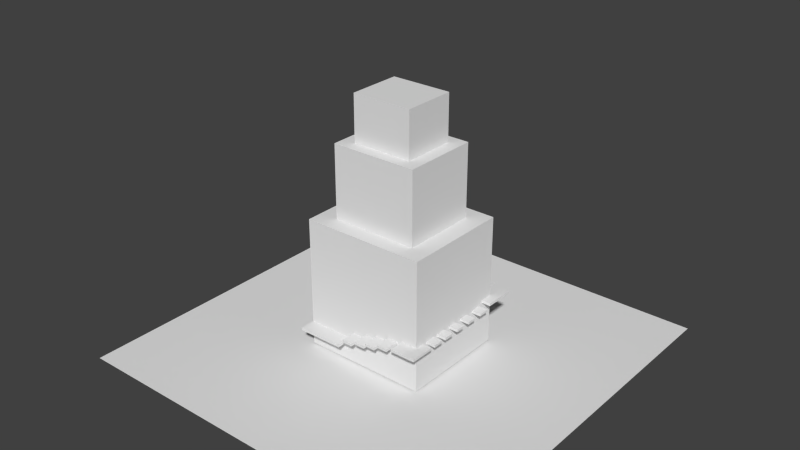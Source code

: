 # Source: towerExterior.blend  (saved by Blender 2.77.0; exported with 4.5.12 LTS)
import bpy
from mathutils import Matrix  # noqa: F401  (used for matrix-valued properties, if any)

bpy.ops.wm.read_factory_settings(use_empty=True)
scene = bpy.context.scene
scene.name = 'Scene'

# ---- collections
col_collection_1 = bpy.data.collections.new('Collection 1'); scene.collection.children.link(col_collection_1)

# ---- materials (node trees are filled in below, after node groups)
mat_material_002 = bpy.data.materials.new('Material.002')
mat_material_002.alpha_threshold = 0.0
mat_material_002.use_transparent_shadow = False
mat_material_002.roughness = 0.5

# ---- material node trees

# ---- world
world_world = bpy.data.worlds.new('World'); scene.world = world_world
world_world.color = (0.05088, 0.05088, 0.05088)
world_world.use_sun_shadow = False
world_world.sun_shadow_jitter_overblur = 0.0
world_world.cycles.sampling_method = 'NONE'
world_world.cycles.sample_map_resolution = 256

# ---- meshes
me_cube_003 = bpy.data.meshes.new('Cube.003')
me_cube_003.from_pydata([(-4.351, -5.467, 1.8), (-4.351, -4.093, 1.8), (-4.351, -5.467, 2.0), (-4.351, -4.093, 2.0), (-1.106, -4.093, 2.0), (-1.106, -4.093, 1.8), (-1.106, -5.467, 2.0), (-1.106, -5.467, 1.8), (0.02158, -4.24, 2.4), (0.02158, -5.467, 2.4), (0.02158, -4.24, 2.6), (0.02158, -5.467, 2.6), (1.075, -4.243, 2.7), (-0.7296, -4.24, 2.4), (-0.7296, -5.467, 2.6), (-0.7296, -5.467, 2.4), (4.44, 4.444, 0.1247), (4.44, -4.236, 0.1247), (-4.364, -4.236, 0.1247), (-4.364, 4.444, 0.1247), (4.44, 4.444, 10.33), (4.44, -4.236, 10.33), (-4.364, -4.236, 10.33), (-4.364, 4.444, 10.33), (-0.7296, -4.24, 2.6), (1.075, -5.47, 2.7), (0.3135, -4.243, 2.7), (0.3135, -5.47, 2.7), (0.3135, -5.47, 2.9), (0.3135, -4.243, 2.9), (1.075, -5.47, 2.9), (1.075, -4.243, 2.9), (1.936, -4.24, 3.167), (1.936, -5.467, 3.167), (1.175, -4.24, 3.167), (1.175, -5.467, 3.167), (1.936, -4.24, 2.964), (1.936, -5.467, 2.964), (1.175, -4.24, 2.964), (1.175, -5.467, 2.964), (2.941, -4.24, 3.5), (2.941, -5.467, 3.5), (2.179, -4.24, 3.5), (2.179, -5.467, 3.5), (2.179, -5.467, 3.3), (2.179, -4.24, 3.3), (2.941, -5.467, 3.3), (2.941, -4.24, 3.3), (5.116, -4.093, 3.7), (5.116, -5.467, 3.7), (3.299, -4.24, 3.7), (3.299, -5.467, 3.7), (4.447, -4.24, 3.683), (4.447, -5.467, 3.683), (5.116, -3.546, 3.7), (4.447, -3.546, 3.7), (3.299, -4.24, 3.5), (3.299, -5.467, 3.5), (4.447, -4.24, 3.5), (4.447, -5.467, 3.5), (5.116, -4.093, 3.509), (5.116, -5.467, 3.509), (4.447, -4.093, 3.491), (4.447, -5.467, 3.491), (5.116, -4.093, 3.504), (4.447, -4.093, 3.487), (5.116, -3.546, 3.504), (4.447, -3.546, 3.504), (5.116, -3.131, 3.7), (4.447, -3.131, 3.7), (5.116, -3.131, 3.504), (4.447, -3.131, 3.504), (5.116, -2.33, 3.7), (4.447, -2.33, 3.7), (5.116, -2.33, 3.504), (4.447, -2.33, 3.504), (5.116, -1.929, 3.7), (4.447, -1.929, 3.7), (5.116, -1.929, 3.504), (4.447, -1.929, 3.504), (5.116, -1.124, 3.7), (4.447, -1.124, 3.7), (5.116, -1.124, 3.504), (4.447, -1.124, 3.504), (5.116, -0.5459, 3.7), (4.447, -0.5459, 3.7), (5.116, -0.5459, 3.504), (4.447, -0.5459, 3.504), (5.116, 0.1495, 3.7), (4.447, 0.1495, 3.7), (5.116, 0.1495, 3.504), (4.447, 0.1495, 3.504), (5.116, 0.792, 3.7), (4.447, 0.792, 3.7), (5.116, 0.792, 3.504), (4.447, 0.792, 3.504), (5.116, 1.537, 3.7), (4.447, 1.537, 3.7), (5.116, 1.537, 3.504), (4.447, 1.537, 3.504), (5.116, 2.214, 3.7), (4.447, 2.214, 3.7), (5.116, 2.214, 3.504), (4.447, 2.214, 3.504), (5.116, 3.047, 3.7), (4.447, 3.047, 3.7), (5.116, 3.047, 3.504), (4.447, 3.047, 3.504), (4.447, 3.392, 3.826), (5.116, 3.392, 3.826), (5.116, 3.392, 4.021), (4.447, 3.392, 4.021), (4.447, 5.779, 3.826), (5.116, 5.779, 3.826), (5.116, 5.779, 4.021), (4.447, 5.779, 4.021), (5.116, 4.446, 3.826), (5.116, 4.446, 4.021), (4.447, 4.446, 4.021), (4.447, 4.446, 3.826), (2.672, 5.849, 4.493), (2.672, 5.849, 4.663), (2.672, 4.45, 4.663), (2.672, 4.45, 4.493), (0.9116, 4.45, 5.086), (0.9116, 5.849, 5.086), (0.9116, 4.45, 4.917), (0.9116, 5.849, 4.917), (1.529, 4.45, 5.086), (1.529, 4.45, 4.917), (1.529, 5.849, 4.917), (1.529, 5.849, 5.086), (-3.668, 5.849, 7.841), (-3.668, 4.45, 7.841), (-3.668, 4.45, 7.671), (-3.668, 5.849, 7.671), (-0.5741, 5.849, 7.779), (-0.5741, 4.45, 7.779), (0.222, 5.849, 7.779), (0.222, 4.45, 7.779), (-14.04, -15.81, 0.0), (14.04, -15.81, 0.0), (-14.04, 15.81, 0.0), (14.04, 15.81, 0.0), (0.1941, 5.849, 5.269), (0.1941, 4.45, 5.269), (0.1941, 5.849, 5.438), (0.1941, 4.45, 5.438), (3.265, 4.45, 4.07), (3.265, 4.45, 4.239), (3.265, 5.849, 4.07), (3.265, 5.849, 4.239), (3.907, 4.45, 4.07), (3.907, 4.45, 4.239), (3.907, 5.849, 4.07), (3.907, 5.849, 4.239), (2.05, 4.45, 4.493), (2.05, 4.45, 4.663), (2.05, 5.849, 4.663), (2.05, 5.849, 4.493), (-0.6019, 5.849, 5.269), (-0.6019, 4.45, 5.269), (-0.6019, 4.45, 5.438), (-0.6019, 5.849, 5.438), (-4.382, 5.849, 7.841), (-4.382, 5.849, 7.671), (-4.382, 4.45, 7.671), (-4.382, 4.45, 7.841), (-0.5741, 4.45, 7.953), (0.222, 4.45, 7.953), (-0.5741, 5.849, 7.953), (0.222, 5.849, 7.953), (3.125, 3.148, 10.33), (3.125, -2.94, 10.33), (-3.05, 3.148, 10.33), (-3.05, -2.94, 10.33), (3.125, 3.148, 16.04), (3.125, -2.94, 16.04), (-3.05, 3.148, 16.04), (-3.05, -2.94, 16.04), (2.195, 2.231, 16.04), (2.195, -2.023, 16.04), (-2.12, 2.231, 16.04), (-2.12, -2.023, 16.04), (2.195, 2.231, 19.64), (2.195, -2.023, 19.64), (-2.12, 2.231, 19.64), (-2.12, -2.023, 19.64)], [], [(2, 3, 1, 0), (6, 2, 0, 7), (6, 4, 3, 2), (0, 1, 5, 7), (5, 4, 6, 7), (10, 11, 9, 8), (15, 13, 8, 9), (11, 14, 15, 9), (39, 38, 36, 37), (29, 31, 12, 26), (16, 17, 18, 19), (23, 22, 175, 174), (16, 20, 21, 17), (17, 21, 22, 18), (18, 22, 23, 19), (20, 16, 19, 23), (31, 30, 25, 12), (33, 35, 39, 37), (30, 28, 27, 25), (8, 13, 24, 10), (28, 29, 26, 27), (32, 34, 35, 33), (35, 34, 38, 39), (25, 27, 26, 12), (13, 15, 14, 24), (32, 33, 37, 36), (34, 32, 36, 38), (45, 44, 43, 42), (44, 46, 41, 43), (46, 47, 40, 41), (47, 45, 42, 40), (50, 52, 58, 56), (52, 55, 67, 65), (53, 52, 62, 63), (59, 57, 56, 58), (53, 51, 57, 59), (52, 53, 59, 58), (51, 50, 56, 57), (52, 50, 51, 53), (47, 46, 44, 45), (40, 42, 43, 41), (61, 63, 62, 60), (49, 53, 63, 61), (48, 49, 61, 60), (52, 48, 60, 62), (64, 65, 67, 66), (54, 48, 64, 66), (71, 69, 73, 75), (48, 52, 65, 64), (52, 53, 49, 48), (55, 52, 48, 54), (69, 71, 70, 68), (68, 70, 74, 72), (76, 78, 82, 80), (54, 66, 67, 55), (70, 71, 75, 74), (69, 68, 72, 73), (77, 79, 78, 76), (79, 77, 81, 83), (77, 76, 80, 81), (87, 85, 89, 91), (78, 79, 83, 82), (85, 87, 86, 84), (84, 86, 90, 88), (86, 87, 91, 90), (92, 94, 98, 96), (85, 84, 88, 89), (93, 95, 94, 92), (95, 93, 97, 99), (93, 92, 96, 97), (103, 101, 105, 107), (94, 95, 99, 98), (101, 103, 102, 100), (100, 102, 106, 104), (102, 103, 107, 106), (116, 119, 112, 113), (101, 100, 104, 105), (96, 98, 99, 97), (90, 91, 89, 88), (80, 82, 83, 81), (74, 75, 73, 72), (30, 31, 29, 28), (11, 10, 24, 14), (111, 108, 109, 110), (117, 116, 113, 114), (115, 114, 113, 112), (118, 117, 114, 115), (111, 110, 117, 118), (110, 109, 116, 117), (108, 111, 118, 119), (109, 108, 119, 116), (120, 123, 156, 159), (122, 121, 158, 157), (129, 128, 124, 126), (121, 120, 159, 158), (130, 129, 126, 127), (131, 130, 127, 125), (128, 131, 125, 124), (106, 107, 105, 104), (122, 123, 120, 121), (133, 134, 135, 132), (139, 137, 136, 138), (128, 129, 130, 131), (140, 141, 143, 142), (158, 159, 156, 157), (148, 149, 151, 150), (147, 145, 144, 146), (112, 119, 118, 115), (124, 125, 127, 126), (151, 155, 154, 150), (155, 153, 152, 154), (153, 149, 148, 152), (148, 150, 154, 152), (153, 155, 151, 149), (123, 122, 157, 156), (160, 161, 162, 163), (146, 144, 160, 163), (146, 163, 162, 147), (145, 147, 162, 161), (144, 145, 161, 160), (167, 164, 165, 166), (133, 132, 164, 167), (132, 135, 165, 164), (135, 134, 166, 165), (134, 133, 167, 166), (169, 171, 170, 168), (138, 136, 170, 171), (136, 137, 168, 170), (139, 138, 171, 169), (137, 139, 169, 168), (175, 173, 177, 179), (20, 23, 174, 172), (22, 21, 173, 175), (21, 20, 172, 173), (177, 176, 180, 181), (173, 172, 176, 177), (174, 175, 179, 178), (172, 174, 178, 176), (182, 183, 187, 186), (178, 179, 183, 182), (176, 178, 182, 180), (179, 177, 181, 183), (184, 186, 187, 185), (180, 182, 186, 184), (183, 181, 185, 187), (181, 180, 184, 185)])
_uv = me_cube_003.uv_layers.new(name='UVMap')
_uv.uv.foreach_set('vector', [0.7404, 0.4223, 0.7102, 0.4223, 0.7102, 0.4179, 0.7404, 0.4179, 0.8117, 0.4223, 0.7404, 0.4223, 0.7404, 0.4179, 0.8117, 0.4179, 0.862, 0.5781, 0.862, 0.6082, 0.7907, 0.6082, 0.7907, 0.5781, 0.7907, 0.5775, 0.7907, 0.5473, 0.862, 0.5473, 0.862, 0.5775, 0.8418, 0.4179, 0.8418, 0.4223, 0.8117, 0.4223, 0.8117, 0.4179, 0.7333, 0.8798, 0.7064, 0.8798, 0.7064, 0.8754, 0.7333, 0.8754, 0.5896, 0.8463, 0.5899, 0.8193, 0.6064, 0.8195, 0.6061, 0.8465, 0.7933, 0.8798, 0.7768, 0.8798, 0.7768, 0.8754, 0.7933, 0.8754, 0.5886, 0.9288, 0.5889, 0.9019, 0.6056, 0.9021, 0.6053, 0.929, 0.7231, 0.8748, 0.7064, 0.8748, 0.7064, 0.8704, 0.7231, 0.8704, 0.451, 0.7231, 0.451, 0.8616, 0.3105, 0.8616, 0.3105, 0.7231, 0.09663, 0.713, 0.09663, 0.5745, 0.1176, 0.5952, 0.1176, 0.6923, 0.4105, 0.4053, 0.4105, 0.5681, 0.272, 0.5681, 0.272, 0.4053, 0.6285, 0.2201, 0.6285, 0.3829, 0.488, 0.3829, 0.488, 0.2201, 0.488, 0.2201, 0.488, 0.3829, 0.3495, 0.3829, 0.3495, 0.2201, 0.4105, 0.5681, 0.4105, 0.4053, 0.551, 0.4053, 0.551, 0.5681, 0.7938, 0.8748, 0.7668, 0.8748, 0.7668, 0.8704, 0.7938, 0.8704, 0.6621, 0.8704, 0.6789, 0.8704, 0.6789, 0.8749, 0.6621, 0.8749, 0.7668, 0.8748, 0.7501, 0.8748, 0.7501, 0.8704, 0.7668, 0.8704, 0.7333, 0.8754, 0.7498, 0.8754, 0.7498, 0.8798, 0.7333, 0.8798, 0.7501, 0.8748, 0.7231, 0.8748, 0.7231, 0.8704, 0.7501, 0.8704, 0.5433, 0.8088, 0.56, 0.809, 0.5597, 0.8359, 0.5429, 0.8357, 0.6789, 0.8704, 0.7058, 0.8704, 0.7058, 0.8749, 0.6789, 0.8749, 0.6057, 0.9015, 0.5889, 0.9013, 0.5892, 0.8744, 0.606, 0.8746, 0.7498, 0.8754, 0.7768, 0.8754, 0.7768, 0.8798, 0.7498, 0.8798, 0.6352, 0.8704, 0.6621, 0.8704, 0.6621, 0.8749, 0.6352, 0.8749, 0.6184, 0.8704, 0.6352, 0.8704, 0.6352, 0.8749, 0.6184, 0.8749, 0.7097, 0.8659, 0.6827, 0.8659, 0.6827, 0.8615, 0.7097, 0.8615, 0.7701, 0.8659, 0.7534, 0.8659, 0.7534, 0.8615, 0.7701, 0.8615, 0.7534, 0.8659, 0.7264, 0.8659, 0.7264, 0.8615, 0.7534, 0.8615, 0.7264, 0.8659, 0.7097, 0.8659, 0.7097, 0.8615, 0.7264, 0.8615, 0.5683, 0.9685, 0.569, 0.9433, 0.573, 0.9433, 0.5727, 0.9685, 0.7279, 0.4679, 0.7423, 0.4728, 0.7408, 0.4768, 0.7294, 0.473, 0.7444, 0.4401, 0.7702, 0.4479, 0.7721, 0.4529, 0.7432, 0.4441, 0.5678, 0.8635, 0.5426, 0.8632, 0.5429, 0.8363, 0.5681, 0.8366, 0.5693, 0.9163, 0.5692, 0.8911, 0.5736, 0.8911, 0.5733, 0.9163, 0.569, 0.9433, 0.5693, 0.9163, 0.5733, 0.9163, 0.573, 0.9433, 0.5692, 0.8911, 0.5696, 0.8641, 0.5739, 0.8642, 0.5736, 0.8911, 0.5424, 0.9164, 0.5423, 0.8912, 0.5692, 0.8911, 0.5693, 0.9163, 0.6063, 0.8471, 0.606, 0.874, 0.5892, 0.8738, 0.5896, 0.8469, 0.5436, 0.7813, 0.5603, 0.7815, 0.56, 0.8084, 0.5433, 0.8082, 0.7956, 0.4769, 0.7816, 0.4815, 0.7721, 0.4529, 0.786, 0.4482, 0.7305, 0.4354, 0.7444, 0.4401, 0.7432, 0.4441, 0.7292, 0.4394, 0.7848, 0.4442, 0.8137, 0.4354, 0.8149, 0.4394, 0.786, 0.4482, 0.7702, 0.4479, 0.7848, 0.4442, 0.786, 0.4482, 0.7721, 0.4529, 0.7943, 0.8901, 0.7943, 0.8754, 0.8063, 0.8754, 0.8063, 0.8901, 0.7028, 0.4779, 0.714, 0.4738, 0.7155, 0.4778, 0.7043, 0.4819, 0.9152, 0.4265, 0.9152, 0.4359, 0.8722, 0.4359, 0.8722, 0.4266, 0.714, 0.4738, 0.7279, 0.4679, 0.7294, 0.473, 0.7155, 0.4778, 0.617, 0.8021, 0.5901, 0.8017, 0.5903, 0.787, 0.6205, 0.7874, 0.7486, 0.8547, 0.7485, 0.8394, 0.7632, 0.8427, 0.7632, 0.8547, 0.8546, 0.399, 0.8453, 0.3988, 0.8461, 0.3628, 0.8554, 0.3631, 0.8722, 0.4453, 0.8722, 0.4359, 0.9152, 0.4359, 0.9152, 0.4452, 0.9155, 0.4452, 0.9155, 0.4545, 0.8722, 0.4546, 0.8722, 0.4453, 0.7561, 0.4779, 0.7546, 0.4819, 0.7408, 0.4768, 0.7423, 0.4728, 0.8404, 0.7126, 0.8403, 0.6807, 0.8834, 0.6806, 0.8834, 0.7125, 0.8706, 0.7126, 0.8707, 0.7445, 0.8276, 0.7445, 0.8276, 0.7126, 0.8266, 0.3984, 0.8173, 0.3982, 0.8181, 0.3622, 0.8274, 0.3624, 0.9155, 0.4545, 0.9155, 0.4639, 0.8722, 0.4639, 0.8722, 0.4546, 0.8972, 0.8755, 0.8653, 0.8757, 0.8651, 0.8324, 0.897, 0.8322, 0.881, 0.3622, 0.8904, 0.3624, 0.8895, 0.3998, 0.8802, 0.3996, 0.8709, 0.7445, 0.871, 0.7764, 0.8277, 0.7764, 0.8276, 0.7445, 0.8173, 0.3982, 0.8079, 0.398, 0.8088, 0.362, 0.8181, 0.3622, 0.8988, 0.4, 0.8895, 0.3998, 0.8904, 0.3624, 0.8997, 0.3626, 0.8867, 0.4862, 0.8867, 0.5181, 0.8493, 0.5181, 0.8493, 0.4862, 0.927, 0.4006, 0.9177, 0.4004, 0.9186, 0.3604, 0.9279, 0.3606, 0.8867, 0.5181, 0.8868, 0.55, 0.8494, 0.55, 0.8493, 0.5181, 0.8359, 0.3986, 0.8266, 0.3984, 0.8274, 0.3624, 0.8367, 0.3626, 0.9092, 0.3602, 0.9186, 0.3604, 0.9177, 0.4004, 0.9083, 0.4002, 0.8803, 0.5919, 0.8803, 0.6238, 0.8403, 0.6238, 0.8402, 0.5919, 0.917, 0.4639, 0.917, 0.4732, 0.8722, 0.4733, 0.8722, 0.4639, 0.8481, 0.5819, 0.8481, 0.55, 0.8881, 0.55, 0.8882, 0.5819, 0.8453, 0.3988, 0.8359, 0.3986, 0.8367, 0.3626, 0.8461, 0.3628, 0.8722, 0.4826, 0.8722, 0.4733, 0.917, 0.4732, 0.917, 0.4825, 0.8653, 0.8771, 0.8334, 0.8773, 0.8332, 0.8325, 0.8651, 0.8324, 0.6899, 0.7447, 0.6899, 0.7128, 0.7616, 0.7127, 0.7616, 0.7446, 0.7494, 0.9427, 0.7175, 0.9429, 0.7173, 0.8981, 0.7492, 0.8979, 0.7986, 0.3978, 0.7893, 0.3975, 0.7901, 0.3616, 0.7994, 0.3618, 0.752, 0.3967, 0.7528, 0.3607, 0.7621, 0.361, 0.7613, 0.3969, 0.78, 0.3973, 0.7706, 0.3971, 0.7715, 0.3612, 0.7808, 0.3614, 0.7427, 0.3965, 0.7435, 0.3605, 0.7528, 0.3607, 0.752, 0.3967, 0.6154, 0.9464, 0.5884, 0.9461, 0.5886, 0.9294, 0.6156, 0.9297, 0.6168, 0.8191, 0.5899, 0.8188, 0.5901, 0.8023, 0.617, 0.8026, 0.8079, 0.398, 0.7986, 0.3978, 0.7994, 0.3618, 0.8088, 0.362, 0.7046, 0.4969, 0.7046, 0.5062, 0.6329, 0.5063, 0.6329, 0.497, 0.7901, 0.3616, 0.7893, 0.3975, 0.78, 0.3973, 0.7808, 0.3614, 0.705, 0.7447, 0.705, 0.7766, 0.6333, 0.7767, 0.6333, 0.7448, 0.7616, 0.7446, 0.7617, 0.7765, 0.705, 0.7766, 0.705, 0.7447, 0.7613, 0.4968, 0.7613, 0.5061, 0.7046, 0.5062, 0.7046, 0.4969, 0.7613, 0.4875, 0.7613, 0.4968, 0.7046, 0.4969, 0.7046, 0.4876, 0.6333, 0.7448, 0.6332, 0.7129, 0.6899, 0.7128, 0.6899, 0.7447, 0.9033, 0.9022, 0.9029, 0.827, 0.9326, 0.8269, 0.9329, 0.9021, 0.8588, 0.6578, 0.7836, 0.6579, 0.7835, 0.6283, 0.8587, 0.6281, 0.9067, 0.6592, 0.9068, 0.6673, 0.8736, 0.6673, 0.8736, 0.6593, 0.6595, 0.3946, 0.6514, 0.3944, 0.6522, 0.361, 0.6602, 0.3612, 0.7502, 0.9646, 0.7499, 0.8894, 0.7793, 0.8893, 0.7797, 0.9645, 0.9624, 0.9006, 0.9705, 0.9006, 0.9706, 0.9338, 0.9625, 0.9338, 0.962, 0.8267, 0.9624, 0.9019, 0.9329, 0.9021, 0.9326, 0.8269, 0.7613, 0.3969, 0.7621, 0.361, 0.7715, 0.3612, 0.7706, 0.3971, 0.8588, 0.6497, 0.8588, 0.6417, 0.934, 0.6415, 0.934, 0.6496, 0.8334, 0.8773, 0.8415, 0.8772, 0.8418, 0.9525, 0.8337, 0.9525, 0.6331, 0.6202, 0.633, 0.5822, 0.7083, 0.5821, 0.7083, 0.6201, 0.8707, 0.7364, 0.8706, 0.7283, 0.9459, 0.7282, 0.9459, 0.7363, 0.0501, 0.2411, 0.0501, 0.03187, 0.2856, 0.03187, 0.2856, 0.2411, 0.8588, 0.6336, 0.8587, 0.6255, 0.934, 0.6254, 0.934, 0.6335, 0.934, 0.6335, 0.934, 0.6415, 0.8588, 0.6417, 0.8588, 0.6336, 0.8415, 0.8772, 0.8496, 0.8772, 0.8499, 0.9524, 0.8418, 0.9525, 0.6329, 0.4877, 0.7046, 0.4876, 0.7046, 0.4969, 0.6329, 0.497, 0.934, 0.6577, 0.8588, 0.6578, 0.8588, 0.6497, 0.934, 0.6496, 0.6676, 0.3948, 0.6683, 0.3603, 0.6764, 0.3604, 0.6756, 0.395, 0.9459, 0.7444, 0.8707, 0.7445, 0.8707, 0.7364, 0.9459, 0.7363, 0.6845, 0.3606, 0.6837, 0.3952, 0.6756, 0.395, 0.6764, 0.3604, 0.8494, 0.55, 0.7742, 0.5501, 0.7741, 0.5195, 0.8493, 0.5194, 0.7741, 0.4888, 0.8493, 0.4887, 0.8493, 0.5194, 0.7741, 0.5195, 0.6602, 0.3612, 0.6683, 0.3613, 0.6676, 0.3948, 0.6595, 0.3946, 0.8576, 0.8772, 0.858, 0.9524, 0.8499, 0.9524, 0.8496, 0.8772, 0.8721, 0.3994, 0.864, 0.3992, 0.865, 0.3564, 0.8731, 0.3566, 0.7082, 0.5442, 0.7083, 0.5821, 0.633, 0.5822, 0.633, 0.5443, 0.8731, 0.3566, 0.8811, 0.3568, 0.8802, 0.3996, 0.8721, 0.3994, 0.7082, 0.5442, 0.633, 0.5443, 0.6329, 0.5063, 0.7081, 0.5062, 0.8942, 0.9507, 0.8939, 0.8755, 0.902, 0.8755, 0.9023, 0.9507, 0.7744, 0.7127, 0.6992, 0.7128, 0.6992, 0.6788, 0.7744, 0.6787, 0.6918, 0.3953, 0.6837, 0.3952, 0.6846, 0.3568, 0.6927, 0.357, 0.7836, 0.6579, 0.7084, 0.658, 0.7083, 0.624, 0.7835, 0.6239, 0.6927, 0.357, 0.7008, 0.3572, 0.6999, 0.3955, 0.6918, 0.3953, 0.7084, 0.658, 0.6332, 0.6582, 0.6331, 0.6202, 0.7083, 0.6201, 0.7159, 0.3531, 0.715, 0.3959, 0.7074, 0.3957, 0.7084, 0.3529, 0.8709, 0.7506, 0.9461, 0.7505, 0.9461, 0.758, 0.8709, 0.7581, 0.858, 0.9524, 0.8576, 0.8772, 0.8652, 0.8771, 0.8655, 0.9523, 0.6999, 0.3955, 0.7009, 0.3527, 0.7084, 0.3529, 0.7074, 0.3957, 0.1779, 0.8397, 0.172, 0.8575, 0.07907, 0.9614, 0.07907, 0.7459, 0.2371, 0.713, 0.09663, 0.713, 0.1176, 0.6923, 0.2161, 0.6923, 0.09663, 0.5745, 0.2371, 0.5745, 0.2161, 0.5952, 0.1176, 0.5952, 0.2371, 0.5745, 0.2371, 0.713, 0.2161, 0.6923, 0.2161, 0.5952, 0.3646, 0.5947, 0.3646, 0.6918, 0.3497, 0.6772, 0.3497, 0.6093, 0.172, 0.8575, 0.1901, 0.8614, 0.2889, 0.9552, 0.07907, 0.9614, 0.1959, 0.8436, 0.1779, 0.8397, 0.07907, 0.7459, 0.2889, 0.7397, 0.1901, 0.8614, 0.1959, 0.8436, 0.2889, 0.7397, 0.2889, 0.9552, 0.09527, 0.5626, 0.09021, 0.4217, 0.1579, 0.4806, 0.1546, 0.4985, 0.2661, 0.6918, 0.2661, 0.5947, 0.2809, 0.6093, 0.2809, 0.6772, 0.3646, 0.6918, 0.2661, 0.6918, 0.2809, 0.6772, 0.3497, 0.6772, 0.2661, 0.5947, 0.3646, 0.5947, 0.3497, 0.6093, 0.2809, 0.6093, 0.1922, 0.3947, 0.09744, 0.3947, 0.09744, 0.3013, 0.1922, 0.3013, 0.2399, 0.5626, 0.09527, 0.5626, 0.1546, 0.4985, 0.1722, 0.5037, 0.09021, 0.4217, 0.2349, 0.4217, 0.1756, 0.4858, 0.1579, 0.4806, 0.2349, 0.4217, 0.2399, 0.5626, 0.1722, 0.5037, 0.1756, 0.4858])
me_cube_003.materials.append(mat_material_002)
me_cube_003.use_remesh_preserve_volume = False
me_cube_003.use_remesh_preserve_attributes = False
me_cube_003.use_mirror_vertex_groups = False
me_cube_003.update()

# ---- objects
ob_cube_003 = bpy.data.objects.new('Cube.003', me_cube_003)

# ---- transforms, parenting, visibility, modifiers, constraints
ob_cube_003.location = (0.0, 0.0, 0.0)
ob_cube_003.scale = (0.3975, 0.3531, 0.3612)
ob_cube_003.lock_location = (True, True, True)
ob_cube_003.lock_rotation = (True, True, True)
ob_cube_003.lineart.crease_threshold = 0.0

# ---- collection membership
col_collection_1.objects.link(ob_cube_003)

# ---- scene / render settings (as saved in the file)
scene.frame_start = 1; scene.frame_end = 250; scene.frame_set(158)
scene.render.engine = 'BLENDER_EEVEE_NEXT'
scene.render.image_settings.compression = 90
scene.render.resolution_percentage = 50
scene.render.dither_intensity = 0.0
scene.cycles.use_denoising = False
scene.cycles.samples = 10
scene.cycles.sampling_pattern = 'TABULATED_SOBOL'
scene.cycles.light_sampling_threshold = 0.0
scene.cycles.use_adaptive_sampling = False
scene.cycles.use_light_tree = False
scene.cycles.blur_glossy = 0.0
scene.cycles.volume_bounces = 1
scene.cycles.pixel_filter_type = 'GAUSSIAN'
scene.cycles.sample_clamp_indirect = 0.0
scene.view_settings.view_transform = 'Standard'
bpy.context.view_layer.update()

# ---- added for rendering (the .blend has no active camera and no usable light): camera, sun
cam_auto = bpy.data.cameras.new('AutoCamera')
cam_auto.lens = 50.0
cam_auto.sensor_width = 36.0
cam_auto.clip_end = 1000.0
ob_auto_camera = bpy.data.objects.new('AutoCamera', cam_auto)
scene.collection.objects.link(ob_auto_camera)
ob_auto_camera.location = (16.0162, -19.2195, 16.3591)
ob_auto_camera.rotation_euler = (1.09748, -7.21219e-08, 0.694738)
scene.camera = ob_auto_camera
light_auto_sun = bpy.data.lights.new('AutoSun', 'SUN')
light_auto_sun.energy = 3.0
light_auto_sun.angle = 0.0523599
ob_auto_sun = bpy.data.objects.new('AutoSun', light_auto_sun)
scene.collection.objects.link(ob_auto_sun)
ob_auto_sun.rotation_euler = (0.872665, 0.174533, 0.523599)
bpy.context.view_layer.update()
